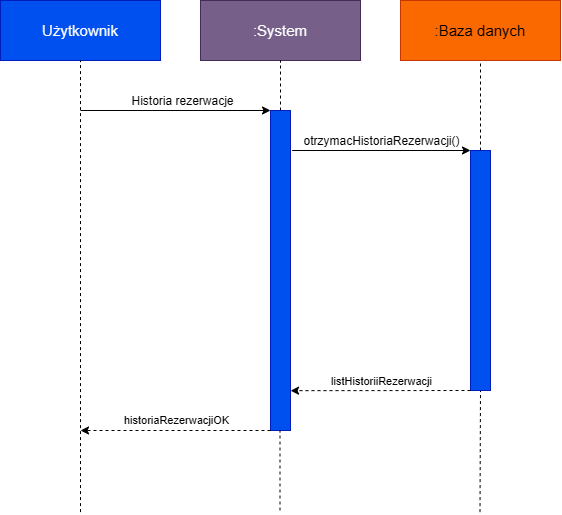

The diagram above was exported from draw.io. Its source (the exported page's mxGraphModel, read from the mxfile embedded in the PNG):
<mxGraphModel dx="858" dy="507" grid="1" gridSize="10" guides="1" tooltips="1" connect="1" arrows="1" fold="1" page="1" pageScale="1" pageWidth="827" pageHeight="1169" math="0" shadow="0">
  <root>
    <mxCell id="0" />
    <mxCell id="1" parent="0" />
    <mxCell id="3omOYRrRf-EG7SIV00Yj-1" parent="1" style="rounded=0;whiteSpace=wrap;html=1;fillColor=#0050ef;fontColor=light-dark(#FFFFFF,#FFFFFF);strokeColor=#001DBC;fontSize=15;" value="Użytkownik" vertex="1">
      <mxGeometry height="60" width="160" x="120" y="50" as="geometry" />
    </mxCell>
    <mxCell id="3omOYRrRf-EG7SIV00Yj-2" parent="1" style="rounded=0;whiteSpace=wrap;html=1;fillColor=#76608a;fontColor=light-dark(#FFFFFF,#FFFFFF);strokeColor=#432D57;fontSize=15;" value=":System" vertex="1">
      <mxGeometry height="60" width="160" x="320" y="50" as="geometry" />
    </mxCell>
    <mxCell id="3omOYRrRf-EG7SIV00Yj-3" parent="1" style="rounded=0;whiteSpace=wrap;html=1;fillColor=#fa6800;fontColor=#000000;strokeColor=#C73500;fontSize=15;" value=":Baza danych" vertex="1">
      <mxGeometry height="60" width="160" x="520" y="50" as="geometry" />
    </mxCell>
    <mxCell id="3omOYRrRf-EG7SIV00Yj-6" edge="1" parent="1" style="endArrow=none;dashed=1;html=1;rounded=0;entryX=0.5;entryY=1;entryDx=0;entryDy=0;" target="3omOYRrRf-EG7SIV00Yj-1" value="">
      <mxGeometry height="50" relative="1" width="50" as="geometry">
        <mxPoint x="200" y="561.5999755859375" as="sourcePoint" />
        <mxPoint x="440" y="190" as="targetPoint" />
      </mxGeometry>
    </mxCell>
    <mxCell id="3omOYRrRf-EG7SIV00Yj-7" edge="1" parent="1" source="3omOYRrRf-EG7SIV00Yj-8" style="endArrow=none;dashed=1;html=1;rounded=0;entryX=0.5;entryY=1;entryDx=0;entryDy=0;exitX=0.5;exitY=0;exitDx=0;exitDy=0;" target="3omOYRrRf-EG7SIV00Yj-2" value="">
      <mxGeometry height="50" relative="1" width="50" as="geometry">
        <mxPoint x="400" y="561.5999755859375" as="sourcePoint" />
        <mxPoint x="400" y="120" as="targetPoint" />
      </mxGeometry>
    </mxCell>
    <mxCell id="3omOYRrRf-EG7SIV00Yj-8" parent="1" style="rounded=0;whiteSpace=wrap;html=1;fillColor=#0050ef;fontColor=#ffffff;strokeColor=#001DBC;" value="" vertex="1">
      <mxGeometry height="320" width="20" x="390" y="160" as="geometry" />
    </mxCell>
    <mxCell id="3omOYRrRf-EG7SIV00Yj-10" edge="1" parent="1" source="3omOYRrRf-EG7SIV00Yj-14" style="endArrow=none;dashed=1;html=1;rounded=0;entryX=0.5;entryY=1;entryDx=0;entryDy=0;exitX=0.5;exitY=0;exitDx=0;exitDy=0;" target="3omOYRrRf-EG7SIV00Yj-3" value="">
      <mxGeometry height="50" relative="1" width="50" as="geometry">
        <mxPoint x="599.6000000000001" y="160" as="sourcePoint" />
        <mxPoint x="599.5" y="120" as="targetPoint" />
      </mxGeometry>
    </mxCell>
    <mxCell id="3omOYRrRf-EG7SIV00Yj-12" edge="1" parent="1" style="endArrow=none;dashed=1;html=1;rounded=0;entryX=0.5;entryY=1;entryDx=0;entryDy=0;" target="3omOYRrRf-EG7SIV00Yj-14" value="">
      <mxGeometry height="50" relative="1" width="50" as="geometry">
        <mxPoint x="599.5" y="561.5999755859375" as="sourcePoint" />
        <mxPoint x="600" y="480" as="targetPoint" />
      </mxGeometry>
    </mxCell>
    <mxCell id="3omOYRrRf-EG7SIV00Yj-14" parent="1" style="rounded=0;whiteSpace=wrap;html=1;fillColor=#0050ef;fontColor=#ffffff;strokeColor=#001DBC;" value="" vertex="1">
      <mxGeometry height="240" width="20" x="590" y="200" as="geometry" />
    </mxCell>
    <mxCell id="3omOYRrRf-EG7SIV00Yj-15" edge="1" parent="1" style="endArrow=none;dashed=1;html=1;rounded=0;entryX=0.5;entryY=1;entryDx=0;entryDy=0;" value="">
      <mxGeometry height="50" relative="1" width="50" as="geometry">
        <mxPoint x="399.5" y="560" as="sourcePoint" />
        <mxPoint x="399.5" y="480" as="targetPoint" />
      </mxGeometry>
    </mxCell>
    <mxCell id="3omOYRrRf-EG7SIV00Yj-16" edge="1" parent="1" style="endArrow=classic;html=1;rounded=0;entryX=0;entryY=0;entryDx=0;entryDy=0;" target="3omOYRrRf-EG7SIV00Yj-8" value="">
      <mxGeometry relative="1" as="geometry">
        <mxPoint x="200" y="160" as="sourcePoint" />
        <mxPoint x="500" y="190" as="targetPoint" />
      </mxGeometry>
    </mxCell>
    <mxCell id="3omOYRrRf-EG7SIV00Yj-17" connectable="0" parent="3omOYRrRf-EG7SIV00Yj-16" style="edgeLabel;resizable=0;html=1;;align=center;verticalAlign=middle;fontSize=12;" value="Historia rezerwacje" vertex="1">
      <mxGeometry relative="1" as="geometry">
        <mxPoint x="6" y="-10" as="offset" />
      </mxGeometry>
    </mxCell>
    <mxCell id="3omOYRrRf-EG7SIV00Yj-18" edge="1" parent="1" source="3omOYRrRf-EG7SIV00Yj-8" style="endArrow=classic;html=1;rounded=0;exitX=1.083;exitY=0.125;exitDx=0;exitDy=0;exitPerimeter=0;entryX=0;entryY=0;entryDx=0;entryDy=0;" target="3omOYRrRf-EG7SIV00Yj-14" value="">
      <mxGeometry relative="1" as="geometry">
        <mxPoint x="360" y="220" as="sourcePoint" />
        <mxPoint x="460" y="220" as="targetPoint" />
      </mxGeometry>
    </mxCell>
    <mxCell id="3omOYRrRf-EG7SIV00Yj-19" connectable="0" parent="3omOYRrRf-EG7SIV00Yj-18" style="edgeLabel;resizable=0;html=1;;align=center;verticalAlign=middle;fontSize=12;" value="otrzymacHistoriaRezerwacji()" vertex="1">
      <mxGeometry relative="1" as="geometry">
        <mxPoint y="-10" as="offset" />
      </mxGeometry>
    </mxCell>
    <mxCell id="3omOYRrRf-EG7SIV00Yj-20" edge="1" parent="1" style="endArrow=classic;html=1;rounded=0;exitX=0;exitY=0.25;exitDx=0;exitDy=0;entryX=1.003;entryY=0.313;entryDx=0;entryDy=0;entryPerimeter=0;dashed=1;" value="">
      <mxGeometry relative="1" as="geometry">
        <mxPoint x="590.0000000000002" y="440" as="sourcePoint" />
        <mxPoint x="410.05999999999995" y="440.1600000000001" as="targetPoint" />
      </mxGeometry>
    </mxCell>
    <mxCell id="3omOYRrRf-EG7SIV00Yj-21" connectable="0" parent="3omOYRrRf-EG7SIV00Yj-20" style="edgeLabel;resizable=0;html=1;;align=center;verticalAlign=middle;" value="listHistoriiRezerwacji" vertex="1">
      <mxGeometry relative="1" as="geometry">
        <mxPoint y="-10" as="offset" />
      </mxGeometry>
    </mxCell>
    <mxCell id="3omOYRrRf-EG7SIV00Yj-27" edge="1" parent="1" style="endArrow=classic;html=1;rounded=0;exitX=0;exitY=0.25;exitDx=0;exitDy=0;dashed=1;" value="">
      <mxGeometry relative="1" as="geometry">
        <mxPoint x="390" y="480" as="sourcePoint" />
        <mxPoint x="200" y="480" as="targetPoint" />
      </mxGeometry>
    </mxCell>
    <mxCell id="3omOYRrRf-EG7SIV00Yj-28" connectable="0" parent="3omOYRrRf-EG7SIV00Yj-27" style="edgeLabel;resizable=0;html=1;;align=center;verticalAlign=middle;" value="historiaRezerwacjiOK" vertex="1">
      <mxGeometry relative="1" as="geometry">
        <mxPoint y="-10" as="offset" />
      </mxGeometry>
    </mxCell>
  </root>
</mxGraphModel>